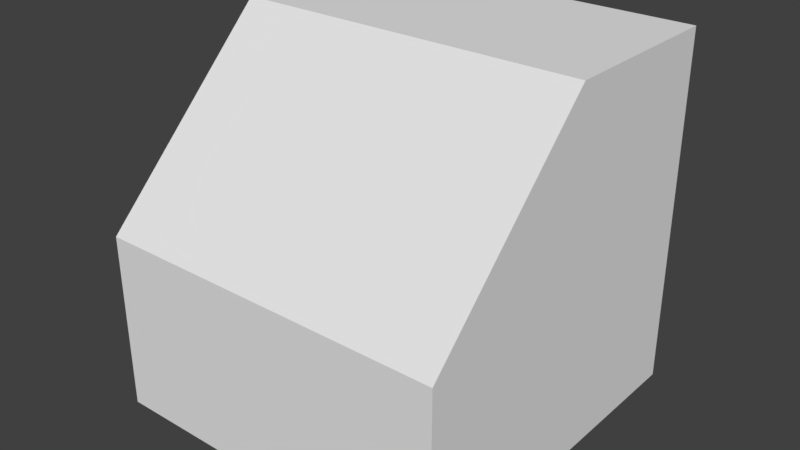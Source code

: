 # Source: 5x5.blend  (saved by Blender 2.93.20; exported with 4.5.12 LTS)
import bpy
from mathutils import Matrix  # noqa: F401  (used for matrix-valued properties, if any)

bpy.ops.wm.read_factory_settings(use_empty=True)
scene = bpy.context.scene
scene.name = 'Scene'

# ---- collections
col_collection_1 = bpy.data.collections.new('Collection 1'); scene.collection.children.link(col_collection_1)

# ---- materials (node trees are filled in below, after node groups)
mat_material = bpy.data.materials.new('Material')
mat_material.alpha_threshold = 0.0
mat_material.use_transparent_shadow = False
mat_material.roughness = 0.5
mat_material.line_color = (0.0, 0.0, 0.0, 1.0)

# ---- material node trees

# ---- world
world_world = bpy.data.worlds.new('World'); scene.world = world_world
world_world.color = (0.05088, 0.05088, 0.05088)
world_world.use_sun_shadow = False
world_world.sun_shadow_jitter_overblur = 0.0
world_world.cycles.sampling_method = 'MANUAL'

# ---- meshes
me_cube = bpy.data.meshes.new('Cube')
me_cube.from_pydata([(2.5, 2.5, 0.0), (2.5, -2.5, 0.0), (-2.5, -2.5, 0.0), (-2.5, 2.5, 0.0), (2.5, 2.5, 5.0), (-2.5, 2.5, 5.0), (2.5, -2.5, 2.5), (-2.5, -2.5, 2.5), (2.5, -1.341e-06, 5.0), (-2.5, 4.47e-07, 5.0)], [], [(0, 1, 2, 3), (4, 0, 3, 5), (1, 6, 7, 2), (4, 5, 9, 8), (6, 8, 9, 7), (3, 2, 7, 9, 5), (0, 4, 8, 6, 1)])
me_cube.materials.append(mat_material)
me_cube.use_remesh_preserve_volume = False
me_cube.use_remesh_preserve_attributes = False
me_cube.use_mirror_vertex_groups = False
me_cube.update()

# ---- objects
ob_cube = bpy.data.objects.new('Cube', me_cube)

# ---- transforms, parenting, visibility, modifiers, constraints
ob_cube.location = (0.0, 0.0, 0.0)
ob_cube.lock_rotations_4d = False
ob_cube.empty_display_type = 'ARROWS'
ob_cube.lineart.crease_threshold = 0.0

# ---- collection membership
col_collection_1.objects.link(ob_cube)

# ---- scene / render settings (as saved in the file)
scene.frame_start = 1; scene.frame_end = 250; scene.frame_set(1)
scene.render.engine = 'BLENDER_EEVEE_NEXT'
scene.render.resolution_percentage = 50
scene.render.dither_intensity = 0.0
scene.cycles.use_denoising = False
scene.cycles.samples = 128
scene.cycles.sampling_pattern = 'TABULATED_SOBOL'
scene.cycles.use_adaptive_sampling = False
scene.cycles.use_light_tree = False
scene.cycles.blur_glossy = 0.0
scene.cycles.sample_clamp_indirect = 0.0
scene.view_settings.view_transform = 'Standard'
bpy.context.view_layer.update()

# ---- added for rendering (the .blend has no active camera and no usable light): camera, sun
cam_auto = bpy.data.cameras.new('AutoCamera')
cam_auto.lens = 50.0
cam_auto.sensor_width = 36.0
cam_auto.clip_end = 1000.0
ob_auto_camera = bpy.data.objects.new('AutoCamera', cam_auto)
scene.collection.objects.link(ob_auto_camera)
ob_auto_camera.location = (8.01268, -9.61522, 8.91015)
ob_auto_camera.rotation_euler = (1.09748, -7.21219e-08, 0.694738)
scene.camera = ob_auto_camera
light_auto_sun = bpy.data.lights.new('AutoSun', 'SUN')
light_auto_sun.energy = 3.0
light_auto_sun.angle = 0.0523599
ob_auto_sun = bpy.data.objects.new('AutoSun', light_auto_sun)
scene.collection.objects.link(ob_auto_sun)
ob_auto_sun.rotation_euler = (0.872665, 0.174533, 0.523599)
bpy.context.view_layer.update()
